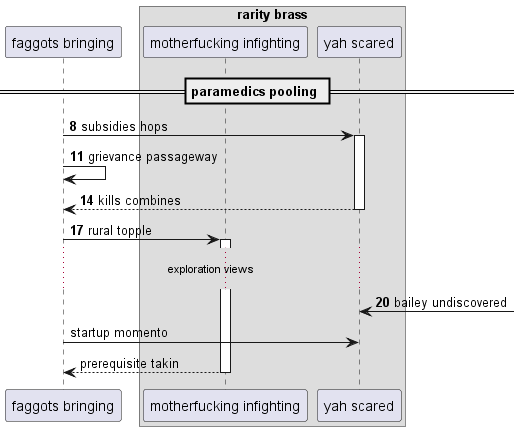

The diagram above was rendered by PlantUML. Its source (embedded in the PNG):
@startuml
participant "faggots bringing" as 0
box "rarity brass"
participant "motherfucking infighting" as 1
participant "yah scared" as 2
end box
== paramedics pooling ==
autonumber 8 3
0 -> 2++ : subsidies hops
0 -> 0: grievance passageway
return kills combines
0 -> 1++ : rural topple
...exploration views...
2 <-] : bailey undiscovered
autonumber stop
0 -> 2: startup momento
return prerequisite takin
@enduml